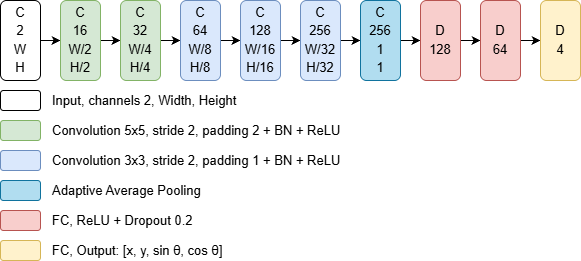

The diagram above was exported from draw.io. Its source (the exported page's mxGraphModel, read from the mxfile embedded in the PNG):
<mxGraphModel dx="1201" dy="730" grid="1" gridSize="10" guides="1" tooltips="1" connect="1" arrows="1" fold="1" page="1" pageScale="1" pageWidth="827" pageHeight="1169" math="0" shadow="0">
  <root>
    <mxCell id="0" />
    <mxCell id="1" parent="0" />
    <mxCell id="US5xp6ZFolk1UPAo-9to-14" edge="1" parent="1" source="US5xp6ZFolk1UPAo-9to-2" style="edgeStyle=orthogonalEdgeStyle;rounded=0;orthogonalLoop=1;jettySize=auto;html=1;exitX=1;exitY=0.5;exitDx=0;exitDy=0;entryX=0;entryY=0.5;entryDx=0;entryDy=0;" target="US5xp6ZFolk1UPAo-9to-3">
      <mxGeometry relative="1" as="geometry" />
    </mxCell>
    <mxCell id="US5xp6ZFolk1UPAo-9to-2" parent="1" style="rounded=1;whiteSpace=wrap;html=1;rotation=0;fillColor=none;" value="&lt;div style=&quot;line-height: 140%;&quot;&gt;&lt;span style=&quot;font-size: 13px; line-height: 140%;&quot;&gt;С&lt;/span&gt;&lt;div&gt;&lt;span style=&quot;font-size: 13px; line-height: 140%;&quot;&gt;2&lt;/span&gt;&lt;/div&gt;&lt;div&gt;&lt;span style=&quot;font-size: 13px; line-height: 140%;&quot;&gt;W&lt;/span&gt;&lt;/div&gt;&lt;div&gt;&lt;span style=&quot;font-size: 13px; line-height: 140%;&quot;&gt;H&lt;/span&gt;&lt;/div&gt;&lt;/div&gt;" vertex="1">
      <mxGeometry height="80" width="40" x="40" y="40" as="geometry" />
    </mxCell>
    <mxCell id="US5xp6ZFolk1UPAo-9to-15" edge="1" parent="1" source="US5xp6ZFolk1UPAo-9to-3" style="edgeStyle=orthogonalEdgeStyle;rounded=0;orthogonalLoop=1;jettySize=auto;html=1;exitX=1;exitY=0.5;exitDx=0;exitDy=0;entryX=0;entryY=0.5;entryDx=0;entryDy=0;" target="US5xp6ZFolk1UPAo-9to-7">
      <mxGeometry relative="1" as="geometry" />
    </mxCell>
    <mxCell id="US5xp6ZFolk1UPAo-9to-3" parent="1" style="rounded=1;whiteSpace=wrap;html=1;rotation=0;fillColor=#d5e8d4;strokeColor=#82b366;" value="&lt;div style=&quot;line-height: 140%;&quot;&gt;&lt;span style=&quot;font-size: 13px; line-height: 140%;&quot;&gt;С&lt;/span&gt;&lt;div&gt;&lt;span style=&quot;font-size: 13px; line-height: 140%;&quot;&gt;16&lt;/span&gt;&lt;/div&gt;&lt;div&gt;&lt;span style=&quot;font-size: 13px; line-height: 140%;&quot;&gt;W/2&lt;/span&gt;&lt;/div&gt;&lt;div&gt;&lt;span style=&quot;font-size: 13px; line-height: 140%;&quot;&gt;H/2&lt;/span&gt;&lt;/div&gt;&lt;/div&gt;" vertex="1">
      <mxGeometry height="80" width="40" x="100" y="40" as="geometry" />
    </mxCell>
    <mxCell id="US5xp6ZFolk1UPAo-9to-16" edge="1" parent="1" source="US5xp6ZFolk1UPAo-9to-7" style="edgeStyle=orthogonalEdgeStyle;rounded=0;orthogonalLoop=1;jettySize=auto;html=1;">
      <mxGeometry relative="1" as="geometry">
        <mxPoint x="220" y="80" as="targetPoint" />
      </mxGeometry>
    </mxCell>
    <mxCell id="US5xp6ZFolk1UPAo-9to-7" parent="1" style="rounded=1;whiteSpace=wrap;html=1;rotation=0;fillColor=#d5e8d4;strokeColor=#82b366;" value="&lt;div style=&quot;line-height: 140%;&quot;&gt;&lt;span style=&quot;font-size: 13px; line-height: 140%;&quot;&gt;С&lt;/span&gt;&lt;div&gt;&lt;span style=&quot;font-size: 13px; line-height: 140%;&quot;&gt;32&lt;/span&gt;&lt;/div&gt;&lt;div&gt;&lt;span style=&quot;font-size: 13px; line-height: 140%;&quot;&gt;W/4&lt;/span&gt;&lt;/div&gt;&lt;div&gt;&lt;span style=&quot;font-size: 13px; line-height: 140%;&quot;&gt;H/4&lt;/span&gt;&lt;/div&gt;&lt;/div&gt;" vertex="1">
      <mxGeometry height="80" width="40" x="160" y="40" as="geometry" />
    </mxCell>
    <mxCell id="US5xp6ZFolk1UPAo-9to-22" edge="1" parent="1" source="US5xp6ZFolk1UPAo-9to-19" style="edgeStyle=orthogonalEdgeStyle;rounded=0;orthogonalLoop=1;jettySize=auto;html=1;exitX=1;exitY=0.5;exitDx=0;exitDy=0;entryX=0;entryY=0.5;entryDx=0;entryDy=0;" target="US5xp6ZFolk1UPAo-9to-21">
      <mxGeometry relative="1" as="geometry" />
    </mxCell>
    <mxCell id="US5xp6ZFolk1UPAo-9to-19" parent="1" style="rounded=1;whiteSpace=wrap;html=1;rotation=0;fillColor=#dae8fc;strokeColor=#6c8ebf;" value="&lt;div style=&quot;line-height: 140%;&quot;&gt;&lt;span style=&quot;font-size: 13px; line-height: 140%;&quot;&gt;С&lt;/span&gt;&lt;div&gt;&lt;span style=&quot;font-size: 13px; line-height: 140%;&quot;&gt;64&lt;/span&gt;&lt;/div&gt;&lt;div&gt;&lt;span style=&quot;font-size: 13px; line-height: 140%;&quot;&gt;W/8&lt;/span&gt;&lt;/div&gt;&lt;div&gt;&lt;span style=&quot;font-size: 13px; line-height: 140%;&quot;&gt;H/8&lt;/span&gt;&lt;/div&gt;&lt;/div&gt;" vertex="1">
      <mxGeometry height="80" width="40" x="220" y="40" as="geometry" />
    </mxCell>
    <mxCell id="US5xp6ZFolk1UPAo-9to-24" edge="1" parent="1" source="US5xp6ZFolk1UPAo-9to-21" style="edgeStyle=orthogonalEdgeStyle;rounded=0;orthogonalLoop=1;jettySize=auto;html=1;exitX=1;exitY=0.5;exitDx=0;exitDy=0;">
      <mxGeometry relative="1" as="geometry">
        <mxPoint x="340" y="80" as="targetPoint" />
      </mxGeometry>
    </mxCell>
    <mxCell id="US5xp6ZFolk1UPAo-9to-21" parent="1" style="rounded=1;whiteSpace=wrap;html=1;rotation=0;fillColor=#dae8fc;strokeColor=#6c8ebf;" value="&lt;div style=&quot;line-height: 140%;&quot;&gt;&lt;span style=&quot;font-size: 13px; line-height: 140%;&quot;&gt;С&lt;/span&gt;&lt;div&gt;&lt;span style=&quot;font-size: 13px; line-height: 140%;&quot;&gt;128&lt;/span&gt;&lt;/div&gt;&lt;div&gt;&lt;span style=&quot;font-size: 13px; line-height: 140%;&quot;&gt;W/16&lt;/span&gt;&lt;/div&gt;&lt;div&gt;&lt;span style=&quot;font-size: 13px; line-height: 140%;&quot;&gt;H/16&lt;/span&gt;&lt;/div&gt;&lt;/div&gt;" vertex="1">
      <mxGeometry height="80" width="40" x="280" y="40" as="geometry" />
    </mxCell>
    <mxCell id="US5xp6ZFolk1UPAo-9to-26" edge="1" parent="1" source="US5xp6ZFolk1UPAo-9to-23" style="edgeStyle=orthogonalEdgeStyle;rounded=0;orthogonalLoop=1;jettySize=auto;html=1;exitX=1;exitY=0.5;exitDx=0;exitDy=0;entryX=0;entryY=0.5;entryDx=0;entryDy=0;" target="US5xp6ZFolk1UPAo-9to-25">
      <mxGeometry relative="1" as="geometry" />
    </mxCell>
    <mxCell id="US5xp6ZFolk1UPAo-9to-23" parent="1" style="rounded=1;whiteSpace=wrap;html=1;rotation=0;fillColor=#dae8fc;strokeColor=#6c8ebf;" value="&lt;div style=&quot;line-height: 140%;&quot;&gt;&lt;span style=&quot;font-size: 13px; line-height: 140%;&quot;&gt;С&lt;/span&gt;&lt;div&gt;&lt;span style=&quot;font-size: 13px; line-height: 140%;&quot;&gt;256&lt;/span&gt;&lt;/div&gt;&lt;div&gt;&lt;span style=&quot;font-size: 13px; line-height: 140%;&quot;&gt;W/32&lt;/span&gt;&lt;/div&gt;&lt;div&gt;&lt;span style=&quot;font-size: 13px; line-height: 140%;&quot;&gt;H/32&lt;/span&gt;&lt;/div&gt;&lt;/div&gt;" vertex="1">
      <mxGeometry height="80" width="40" x="340" y="40" as="geometry" />
    </mxCell>
    <mxCell id="US5xp6ZFolk1UPAo-9to-28" edge="1" parent="1" source="US5xp6ZFolk1UPAo-9to-25" style="edgeStyle=orthogonalEdgeStyle;rounded=0;orthogonalLoop=1;jettySize=auto;html=1;exitX=1;exitY=0.5;exitDx=0;exitDy=0;entryX=0;entryY=0.5;entryDx=0;entryDy=0;" target="US5xp6ZFolk1UPAo-9to-27">
      <mxGeometry relative="1" as="geometry" />
    </mxCell>
    <mxCell id="US5xp6ZFolk1UPAo-9to-25" parent="1" style="rounded=1;whiteSpace=wrap;html=1;rotation=0;fillColor=#b1ddf0;strokeColor=#10739e;" value="&lt;div style=&quot;line-height: 140%;&quot;&gt;&lt;span style=&quot;font-size: 13px; line-height: 140%;&quot;&gt;С&lt;/span&gt;&lt;div&gt;&lt;span style=&quot;font-size: 13px; line-height: 140%;&quot;&gt;256&lt;/span&gt;&lt;/div&gt;&lt;div&gt;&lt;span style=&quot;font-size: 13px; line-height: 140%;&quot;&gt;1&lt;/span&gt;&lt;/div&gt;&lt;div&gt;&lt;span style=&quot;font-size: 13px; line-height: 140%;&quot;&gt;1&lt;/span&gt;&lt;/div&gt;&lt;/div&gt;" vertex="1">
      <mxGeometry height="80" width="40" x="400" y="40" as="geometry" />
    </mxCell>
    <mxCell id="US5xp6ZFolk1UPAo-9to-30" edge="1" parent="1" source="US5xp6ZFolk1UPAo-9to-27" style="edgeStyle=orthogonalEdgeStyle;rounded=0;orthogonalLoop=1;jettySize=auto;html=1;exitX=1;exitY=0.5;exitDx=0;exitDy=0;" target="US5xp6ZFolk1UPAo-9to-29">
      <mxGeometry relative="1" as="geometry" />
    </mxCell>
    <mxCell id="US5xp6ZFolk1UPAo-9to-27" parent="1" style="rounded=1;whiteSpace=wrap;html=1;rotation=0;fillColor=#f8cecc;strokeColor=#b85450;" value="&lt;div style=&quot;line-height: 140%;&quot;&gt;&lt;span style=&quot;font-size: 13px; line-height: 140%;&quot;&gt;D&lt;/span&gt;&lt;div&gt;&lt;span style=&quot;font-size: 13px; line-height: 140%;&quot;&gt;128&lt;/span&gt;&lt;/div&gt;&lt;/div&gt;" vertex="1">
      <mxGeometry height="80" width="40" x="460" y="40" as="geometry" />
    </mxCell>
    <mxCell id="US5xp6ZFolk1UPAo-9to-32" edge="1" parent="1" source="US5xp6ZFolk1UPAo-9to-29" style="edgeStyle=orthogonalEdgeStyle;rounded=0;orthogonalLoop=1;jettySize=auto;html=1;exitX=1;exitY=0.5;exitDx=0;exitDy=0;" target="US5xp6ZFolk1UPAo-9to-31">
      <mxGeometry relative="1" as="geometry" />
    </mxCell>
    <mxCell id="US5xp6ZFolk1UPAo-9to-29" parent="1" style="rounded=1;whiteSpace=wrap;html=1;rotation=0;fillColor=#f8cecc;strokeColor=#b85450;" value="&lt;div style=&quot;line-height: 140%;&quot;&gt;&lt;span style=&quot;font-size: 13px; line-height: 140%;&quot;&gt;D&lt;/span&gt;&lt;div&gt;&lt;span style=&quot;font-size: 13px; line-height: 140%;&quot;&gt;64&lt;/span&gt;&lt;/div&gt;&lt;/div&gt;" vertex="1">
      <mxGeometry height="80" width="40" x="520" y="40" as="geometry" />
    </mxCell>
    <mxCell id="US5xp6ZFolk1UPAo-9to-31" parent="1" style="rounded=1;whiteSpace=wrap;html=1;rotation=0;fillColor=#fff2cc;strokeColor=#d6b656;" value="&lt;div style=&quot;line-height: 140%;&quot;&gt;&lt;span style=&quot;font-size: 13px; line-height: 140%;&quot;&gt;D&lt;/span&gt;&lt;div&gt;&lt;span style=&quot;font-size: 13px; line-height: 140%;&quot;&gt;4&lt;/span&gt;&lt;/div&gt;&lt;/div&gt;" vertex="1">
      <mxGeometry height="80" width="40" x="580" y="40" as="geometry" />
    </mxCell>
    <mxCell id="US5xp6ZFolk1UPAo-9to-33" parent="1" style="rounded=1;whiteSpace=wrap;html=1;" value="" vertex="1">
      <mxGeometry height="20" width="40" x="40" y="130" as="geometry" />
    </mxCell>
    <mxCell id="US5xp6ZFolk1UPAo-9to-34" parent="1" style="text;html=1;whiteSpace=wrap;strokeColor=none;fillColor=none;align=left;verticalAlign=middle;rounded=0;" value="&lt;font style=&quot;font-size: 13px;&quot;&gt;Input, сhannels 2, Width, Height&lt;/font&gt;" vertex="1">
      <mxGeometry height="20" width="310" x="90" y="130" as="geometry" />
    </mxCell>
    <mxCell id="US5xp6ZFolk1UPAo-9to-37" parent="1" style="rounded=1;whiteSpace=wrap;html=1;fillColor=#d5e8d4;strokeColor=#82b366;" value="" vertex="1">
      <mxGeometry height="20" width="40" x="40" y="160" as="geometry" />
    </mxCell>
    <mxCell id="US5xp6ZFolk1UPAo-9to-38" parent="1" style="text;html=1;whiteSpace=wrap;strokeColor=none;fillColor=none;align=left;verticalAlign=middle;rounded=0;" value="&lt;font style=&quot;font-size: 13px;&quot;&gt;Convolution 5x5, stride 2, padding 2 + BN + ReLU&lt;/font&gt;" vertex="1">
      <mxGeometry height="20" width="380" x="90" y="160" as="geometry" />
    </mxCell>
    <mxCell id="US5xp6ZFolk1UPAo-9to-39" parent="1" style="rounded=1;whiteSpace=wrap;html=1;fillColor=#dae8fc;strokeColor=#6c8ebf;" value="" vertex="1">
      <mxGeometry height="20" width="40" x="40" y="190" as="geometry" />
    </mxCell>
    <mxCell id="US5xp6ZFolk1UPAo-9to-40" parent="1" style="text;html=1;whiteSpace=wrap;strokeColor=none;fillColor=none;align=left;verticalAlign=middle;rounded=0;" value="&lt;font style=&quot;font-size: 13px;&quot;&gt;Convolution 3x3, stride 2, padding 1 + BN + ReLU&lt;/font&gt;" vertex="1">
      <mxGeometry height="20" width="380" x="90" y="190" as="geometry" />
    </mxCell>
    <mxCell id="US5xp6ZFolk1UPAo-9to-41" parent="1" style="rounded=1;whiteSpace=wrap;html=1;fillColor=#b1ddf0;strokeColor=#10739e;" value="" vertex="1">
      <mxGeometry height="20" width="40" x="40" y="220" as="geometry" />
    </mxCell>
    <mxCell id="US5xp6ZFolk1UPAo-9to-42" parent="1" style="text;html=1;whiteSpace=wrap;strokeColor=none;fillColor=none;align=left;verticalAlign=middle;rounded=0;" value="&lt;font style=&quot;font-size: 13px;&quot;&gt;Adaptive Average Pooling&lt;/font&gt;" vertex="1">
      <mxGeometry height="20" width="310" x="90" y="220" as="geometry" />
    </mxCell>
    <mxCell id="US5xp6ZFolk1UPAo-9to-43" parent="1" style="rounded=1;whiteSpace=wrap;html=1;fillColor=#f8cecc;strokeColor=#b85450;" value="" vertex="1">
      <mxGeometry height="20" width="40" x="40" y="250" as="geometry" />
    </mxCell>
    <mxCell id="US5xp6ZFolk1UPAo-9to-44" parent="1" style="text;html=1;whiteSpace=wrap;strokeColor=none;fillColor=none;align=left;verticalAlign=middle;rounded=0;" value="&lt;font style=&quot;font-size: 13px;&quot;&gt;FC, ReLU + Dropout 0.2&lt;/font&gt;" vertex="1">
      <mxGeometry height="20" width="310" x="90" y="250" as="geometry" />
    </mxCell>
    <mxCell id="US5xp6ZFolk1UPAo-9to-45" parent="1" style="rounded=1;whiteSpace=wrap;html=1;fillColor=#fff2cc;strokeColor=#d6b656;" value="" vertex="1">
      <mxGeometry height="20" width="40" x="40" y="280" as="geometry" />
    </mxCell>
    <mxCell id="US5xp6ZFolk1UPAo-9to-46" parent="1" style="text;html=1;whiteSpace=wrap;strokeColor=none;fillColor=none;align=left;verticalAlign=middle;rounded=0;" value="&lt;font style=&quot;font-size: 13px;&quot;&gt;FC, Output: [x, y, sin θ, cos θ]&lt;/font&gt;" vertex="1">
      <mxGeometry height="20" width="310" x="90" y="280" as="geometry" />
    </mxCell>
  </root>
</mxGraphModel>